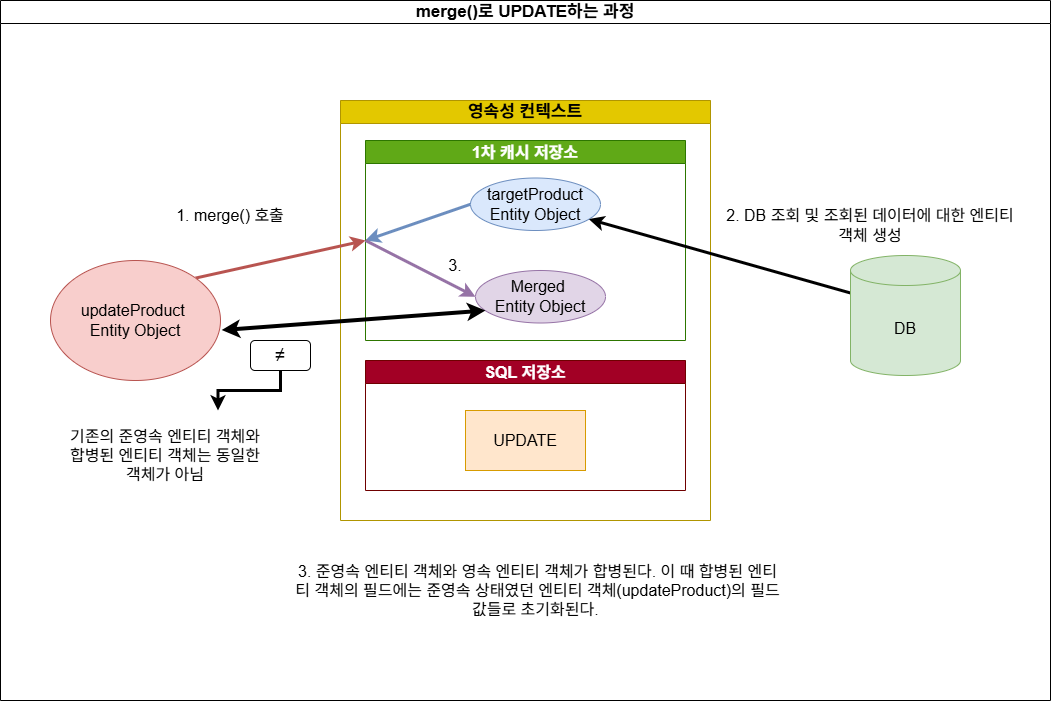

The diagram above was exported from draw.io. Its source (the exported page's mxGraphModel, read from the mxfile embedded in the PNG):
<mxGraphModel dx="1050" dy="1699" grid="1" gridSize="10" guides="1" tooltips="1" connect="1" arrows="1" fold="1" page="1" pageScale="1" pageWidth="827" pageHeight="1169" background="#ffffff" math="0" shadow="0">
  <root>
    <mxCell id="0" />
    <mxCell id="1" parent="0" />
    <mxCell id="uD3QZ1QezZ8lF76s6dmm-1" value="&lt;font style=&quot;font-size: 17px;&quot;&gt;영속성 컨텍스트&lt;/font&gt;" style="swimlane;whiteSpace=wrap;html=1;fillColor=#e3c800;fontColor=#000000;strokeColor=#B09500;" vertex="1" parent="1">
      <mxGeometry x="340" y="50" width="370" height="420" as="geometry" />
    </mxCell>
    <mxCell id="uD3QZ1QezZ8lF76s6dmm-2" value="&lt;font style=&quot;font-size: 16px;&quot;&gt;SQL 저장소&lt;/font&gt;" style="swimlane;whiteSpace=wrap;html=1;fillColor=#a20025;fontColor=#ffffff;strokeColor=#6F0000;" vertex="1" parent="uD3QZ1QezZ8lF76s6dmm-1">
      <mxGeometry x="25" y="260" width="320" height="130" as="geometry" />
    </mxCell>
    <mxCell id="uD3QZ1QezZ8lF76s6dmm-16" value="&lt;font style=&quot;font-size: 16px;&quot;&gt;UPDATE&lt;/font&gt;" style="rounded=0;whiteSpace=wrap;html=1;fillColor=#ffe6cc;strokeColor=#d79b00;" vertex="1" parent="uD3QZ1QezZ8lF76s6dmm-2">
      <mxGeometry x="100" y="50" width="120" height="60" as="geometry" />
    </mxCell>
    <mxCell id="uD3QZ1QezZ8lF76s6dmm-3" value="&lt;font style=&quot;font-size: 16px;&quot;&gt;1차 캐시 저장소&lt;/font&gt;" style="swimlane;whiteSpace=wrap;html=1;fillColor=#60a917;fontColor=#ffffff;strokeColor=#2D7600;" vertex="1" parent="uD3QZ1QezZ8lF76s6dmm-1">
      <mxGeometry x="25" y="40" width="320" height="200" as="geometry" />
    </mxCell>
    <mxCell id="uD3QZ1QezZ8lF76s6dmm-12" style="rounded=0;orthogonalLoop=1;jettySize=auto;html=1;exitX=0;exitY=0.5;exitDx=0;exitDy=0;entryX=0;entryY=0.5;entryDx=0;entryDy=0;strokeWidth=3;fillColor=#dae8fc;strokeColor=#6c8ebf;" edge="1" parent="uD3QZ1QezZ8lF76s6dmm-3" source="uD3QZ1QezZ8lF76s6dmm-9" target="uD3QZ1QezZ8lF76s6dmm-3">
      <mxGeometry relative="1" as="geometry" />
    </mxCell>
    <mxCell id="uD3QZ1QezZ8lF76s6dmm-9" value="&lt;font style=&quot;font-size: 16px;&quot;&gt;targetProduct&lt;/font&gt;&lt;div style=&quot;font-size: 16px;&quot;&gt;&lt;font style=&quot;font-size: 16px;&quot;&gt;Entity Object&lt;/font&gt;&lt;/div&gt;" style="ellipse;whiteSpace=wrap;html=1;fillColor=#dae8fc;strokeColor=#6c8ebf;" vertex="1" parent="uD3QZ1QezZ8lF76s6dmm-3">
      <mxGeometry x="105" y="37.5" width="130" height="52.5" as="geometry" />
    </mxCell>
    <mxCell id="uD3QZ1QezZ8lF76s6dmm-11" value="&lt;span style=&quot;font-size: 16px;&quot;&gt;Merged&amp;nbsp;&lt;/span&gt;&lt;div&gt;&lt;span style=&quot;font-size: 16px;&quot;&gt;Entity Object&lt;/span&gt;&lt;/div&gt;" style="ellipse;whiteSpace=wrap;html=1;fillColor=#e1d5e7;strokeColor=#9673a6;" vertex="1" parent="uD3QZ1QezZ8lF76s6dmm-3">
      <mxGeometry x="110" y="130" width="130" height="52.5" as="geometry" />
    </mxCell>
    <mxCell id="uD3QZ1QezZ8lF76s6dmm-13" style="rounded=0;orthogonalLoop=1;jettySize=auto;html=1;exitX=0;exitY=0.5;exitDx=0;exitDy=0;entryX=0;entryY=0.5;entryDx=0;entryDy=0;strokeWidth=3;fillColor=#e1d5e7;strokeColor=#9673a6;" edge="1" parent="uD3QZ1QezZ8lF76s6dmm-3" source="uD3QZ1QezZ8lF76s6dmm-3" target="uD3QZ1QezZ8lF76s6dmm-11">
      <mxGeometry relative="1" as="geometry" />
    </mxCell>
    <mxCell id="uD3QZ1QezZ8lF76s6dmm-14" value="&lt;font style=&quot;font-size: 16px;&quot;&gt;3.&lt;/font&gt;" style="text;html=1;align=center;verticalAlign=middle;whiteSpace=wrap;rounded=0;" vertex="1" parent="uD3QZ1QezZ8lF76s6dmm-3">
      <mxGeometry x="60" y="110" width="60" height="30" as="geometry" />
    </mxCell>
    <mxCell id="uD3QZ1QezZ8lF76s6dmm-6" style="rounded=0;orthogonalLoop=1;jettySize=auto;html=1;exitX=1;exitY=0;exitDx=0;exitDy=0;entryX=0;entryY=0.5;entryDx=0;entryDy=0;strokeWidth=3;fillColor=#f8cecc;strokeColor=#b85450;" edge="1" parent="1" source="uD3QZ1QezZ8lF76s6dmm-4" target="uD3QZ1QezZ8lF76s6dmm-3">
      <mxGeometry relative="1" as="geometry" />
    </mxCell>
    <mxCell id="uD3QZ1QezZ8lF76s6dmm-4" value="&lt;font style=&quot;font-size: 16px;&quot;&gt;updateProduct&amp;nbsp;&lt;/font&gt;&lt;div&gt;&lt;font style=&quot;font-size: 16px;&quot;&gt;Entity Object&lt;/font&gt;&lt;/div&gt;" style="ellipse;whiteSpace=wrap;html=1;fillColor=#f8cecc;strokeColor=#b85450;" vertex="1" parent="1">
      <mxGeometry x="50" y="210" width="170" height="120" as="geometry" />
    </mxCell>
    <mxCell id="uD3QZ1QezZ8lF76s6dmm-8" style="rounded=0;orthogonalLoop=1;jettySize=auto;html=1;exitX=0;exitY=0;exitDx=0;exitDy=37.5;exitPerimeter=0;strokeWidth=3;" edge="1" parent="1" source="uD3QZ1QezZ8lF76s6dmm-5" target="uD3QZ1QezZ8lF76s6dmm-9">
      <mxGeometry relative="1" as="geometry" />
    </mxCell>
    <mxCell id="uD3QZ1QezZ8lF76s6dmm-5" value="&lt;font style=&quot;font-size: 16px;&quot;&gt;DB&lt;/font&gt;" style="shape=cylinder3;whiteSpace=wrap;html=1;boundedLbl=1;backgroundOutline=1;size=15;fillColor=#d5e8d4;strokeColor=#82b366;" vertex="1" parent="1">
      <mxGeometry x="850" y="205" width="110" height="120" as="geometry" />
    </mxCell>
    <mxCell id="uD3QZ1QezZ8lF76s6dmm-7" value="&lt;font style=&quot;font-size: 16px;&quot;&gt;1. merge() 호출&lt;/font&gt;" style="text;html=1;align=center;verticalAlign=middle;whiteSpace=wrap;rounded=0;" vertex="1" parent="1">
      <mxGeometry x="170" y="150" width="120" height="30" as="geometry" />
    </mxCell>
    <mxCell id="uD3QZ1QezZ8lF76s6dmm-10" value="&lt;font style=&quot;font-size: 16px;&quot;&gt;2. DB 조회 및 조회된 데이터에 대한 엔티티 객체 생성&lt;/font&gt;" style="text;html=1;align=center;verticalAlign=middle;whiteSpace=wrap;rounded=0;" vertex="1" parent="1">
      <mxGeometry x="720" y="160" width="300" height="30" as="geometry" />
    </mxCell>
    <mxCell id="uD3QZ1QezZ8lF76s6dmm-15" value="&lt;font style=&quot;font-size: 16px;&quot;&gt;3. 준영속 엔티티 객체와 영속 엔티티 객체가 합병된다. 이 때 합병된 엔티티 객체의 필드에는 준영속 상태였던 엔티티 객체(updateProduct)의 필드값들로 초기화된다.&amp;nbsp;&lt;/font&gt;" style="text;html=1;align=center;verticalAlign=middle;whiteSpace=wrap;rounded=0;" vertex="1" parent="1">
      <mxGeometry x="290" y="495" width="495" height="90" as="geometry" />
    </mxCell>
    <mxCell id="uD3QZ1QezZ8lF76s6dmm-17" value="" style="endArrow=classic;startArrow=classic;html=1;rounded=0;entryX=0.077;entryY=0.762;entryDx=0;entryDy=0;entryPerimeter=0;exitX=1.007;exitY=0.58;exitDx=0;exitDy=0;exitPerimeter=0;strokeWidth=4;" edge="1" parent="1" source="uD3QZ1QezZ8lF76s6dmm-4" target="uD3QZ1QezZ8lF76s6dmm-11">
      <mxGeometry width="50" height="50" relative="1" as="geometry">
        <mxPoint x="260" y="310" as="sourcePoint" />
        <mxPoint x="310" y="260" as="targetPoint" />
      </mxGeometry>
    </mxCell>
    <mxCell id="uD3QZ1QezZ8lF76s6dmm-19" value="&lt;font style=&quot;font-size: 16px;&quot;&gt;기존의 준영속 엔티티 객체와 합병된 엔티티 객체는 동일한 객체가 아님&lt;/font&gt;" style="text;html=1;align=center;verticalAlign=middle;whiteSpace=wrap;rounded=0;" vertex="1" parent="1">
      <mxGeometry x="60" y="360" width="210" height="90" as="geometry" />
    </mxCell>
    <mxCell id="uD3QZ1QezZ8lF76s6dmm-24" style="edgeStyle=orthogonalEdgeStyle;rounded=0;orthogonalLoop=1;jettySize=auto;html=1;entryX=0.75;entryY=0;entryDx=0;entryDy=0;strokeWidth=3;" edge="1" parent="1" source="uD3QZ1QezZ8lF76s6dmm-22" target="uD3QZ1QezZ8lF76s6dmm-19">
      <mxGeometry relative="1" as="geometry" />
    </mxCell>
    <mxCell id="uD3QZ1QezZ8lF76s6dmm-22" value="&lt;span style=&quot;font-size: 18px;&quot;&gt;≠&lt;/span&gt;" style="rounded=1;whiteSpace=wrap;html=1;" vertex="1" parent="1">
      <mxGeometry x="250" y="290" width="60" height="30" as="geometry" />
    </mxCell>
    <mxCell id="uD3QZ1QezZ8lF76s6dmm-25" value="&lt;font style=&quot;font-size: 17px;&quot;&gt;merge()로 UPDATE하는 과정&lt;/font&gt;" style="swimlane;whiteSpace=wrap;html=1;" vertex="1" parent="1">
      <mxGeometry y="-50" width="1050" height="700" as="geometry" />
    </mxCell>
  </root>
</mxGraphModel>